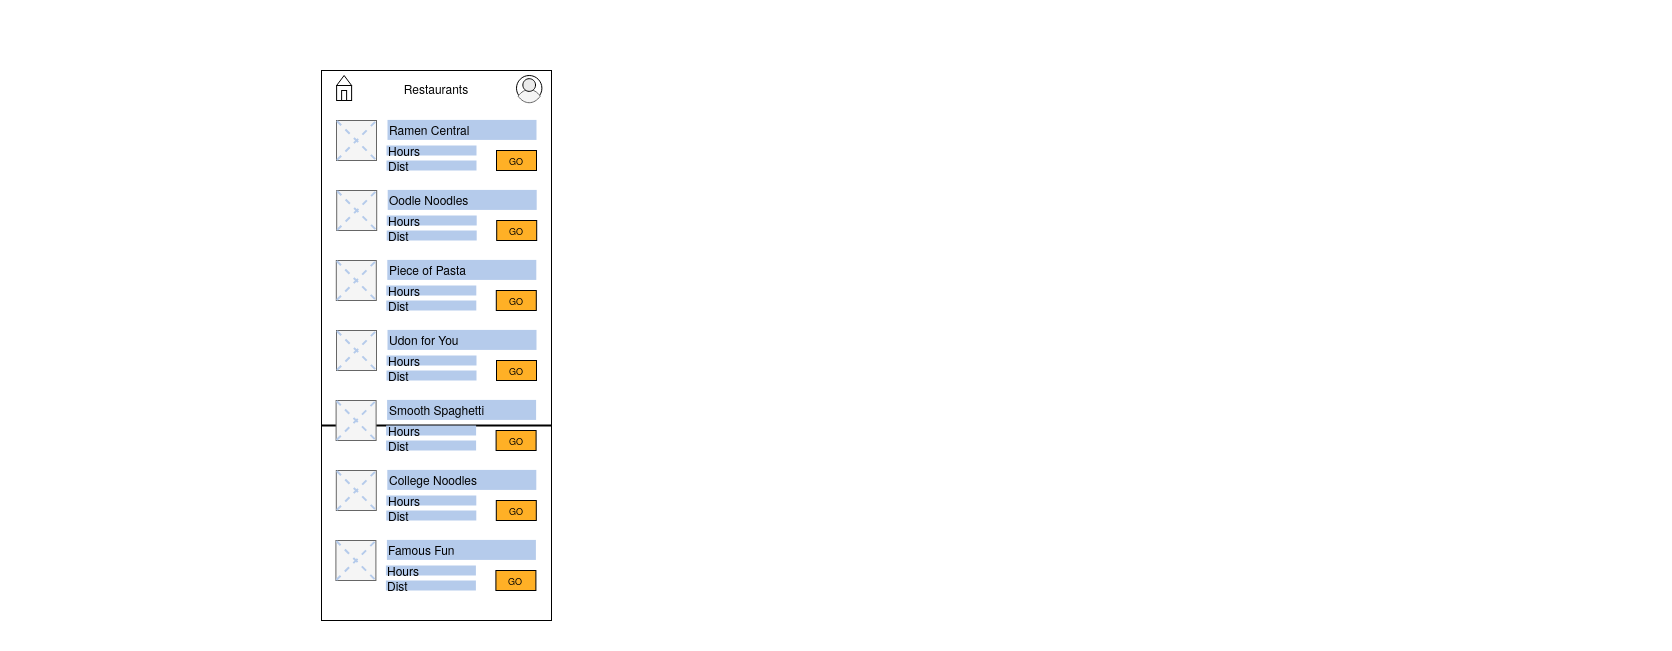

The diagram above was exported from draw.io. Its source (the exported page's mxGraphModel, read from the mxfile embedded in the PNG):
<mxGraphModel dx="1586" dy="908" grid="1" gridSize="10" guides="1" tooltips="1" connect="0" arrows="0" fold="1" page="1" pageScale="1" pageWidth="900" pageHeight="1600" math="0" shadow="0">
  <root>
    <mxCell id="0" />
    <mxCell id="1" parent="0" />
    <mxCell id="2" value="" style="rounded=0;whiteSpace=wrap;html=1;" vertex="1" parent="1">
      <mxGeometry x="410" y="90" width="230" height="550" as="geometry" />
    </mxCell>
    <mxCell id="3" value="" style="line;strokeWidth=2;html=1;" vertex="1" parent="1">
      <mxGeometry x="410" y="440" width="230" height="10" as="geometry" />
    </mxCell>
    <mxCell id="4" value="" style="group;aspect=fixed;" vertex="1" connectable="0" parent="1">
      <mxGeometry x="605" y="95" width="25.41" height="29.38" as="geometry" />
    </mxCell>
    <mxCell id="5" value="" style="ellipse;whiteSpace=wrap;html=1;aspect=fixed;strokeColor=default;fillColor=#FFFFFF;" vertex="1" parent="4">
      <mxGeometry width="25.40742901015969" height="25.40742901015969" as="geometry" />
    </mxCell>
    <mxCell id="6" value="" style="whiteSpace=wrap;html=1;shape=mxgraph.basic.pointed_oval;strokeColor=#666666;fillColor=#f5f5f5;rotation=90;fontColor=#333333;" vertex="1" parent="4">
      <mxGeometry x="3.9703125" y="9.528648648648646" width="17.469375" height="22.23351351351351" as="geometry" />
    </mxCell>
    <mxCell id="7" value="" style="ellipse;whiteSpace=wrap;html=1;aspect=fixed;strokeColor=default;fillColor=#EBEBEB;" vertex="1" parent="4">
      <mxGeometry x="6.3525" y="3.1762162162162157" width="12.703714505079844" height="12.703714505079844" as="geometry" />
    </mxCell>
    <mxCell id="8" value="" style="group;aspect=fixed;" vertex="1" connectable="0" parent="1">
      <mxGeometry x="425.11" y="95" width="15" height="25" as="geometry" />
    </mxCell>
    <mxCell id="9" value="" style="rounded=0;whiteSpace=wrap;html=1;fontSize=9;strokeColor=default;fillColor=#FFFFFF;align=center;verticalAlign=middle;container=0;" vertex="1" parent="8">
      <mxGeometry y="10" width="15" height="15" as="geometry" />
    </mxCell>
    <mxCell id="10" value="" style="rounded=0;whiteSpace=wrap;html=1;fontSize=9;strokeColor=default;fillColor=#FFFFFF;align=center;verticalAlign=middle;container=0;" vertex="1" parent="8">
      <mxGeometry x="5" y="15" width="5" height="10" as="geometry" />
    </mxCell>
    <mxCell id="11" value="" style="triangle;whiteSpace=wrap;html=1;fontSize=9;strokeColor=default;fillColor=#FFFFFF;align=center;verticalAlign=middle;rotation=-90;container=0;" vertex="1" parent="8">
      <mxGeometry x="2.5" y="-2.5" width="10" height="15" as="geometry" />
    </mxCell>
    <mxCell id="12" value="&lt;div align=&quot;center&quot;&gt;&lt;font style=&quot;font-size: 12px&quot;&gt;Restaurants&lt;/font&gt;&lt;/div&gt;" style="rounded=0;whiteSpace=wrap;html=1;fontSize=9;strokeColor=none;fillColor=#FFFFFF;align=center;verticalAlign=middle;" vertex="1" parent="1">
      <mxGeometry x="460.40999999999997" y="97.28" width="129.59" height="20.44" as="geometry" />
    </mxCell>
    <mxCell id="13" value="" style="group" vertex="1" connectable="0" parent="1">
      <mxGeometry x="425" y="140" width="200" height="50" as="geometry" />
    </mxCell>
    <mxCell id="14" value="&lt;div align=&quot;left&quot;&gt;Hours&lt;/div&gt;" style="rounded=0;whiteSpace=wrap;html=1;align=left;strokeColor=none;fillColor=#B5CBEB;container=0;verticalAlign=middle;" vertex="1" parent="13">
      <mxGeometry x="50" y="25" width="90" height="10" as="geometry" />
    </mxCell>
    <mxCell id="15" value="Dist" style="rounded=0;whiteSpace=wrap;html=1;align=left;strokeColor=none;fillColor=#B5CBEB;container=0;verticalAlign=middle;" vertex="1" parent="13">
      <mxGeometry x="50" y="40" width="90" height="10" as="geometry" />
    </mxCell>
    <mxCell id="16" value="GO" style="rounded=0;whiteSpace=wrap;html=1;fontSize=9;strokeColor=default;fillColor=#FFB026;align=center;verticalAlign=middle;container=0;" vertex="1" parent="13">
      <mxGeometry x="160" y="30" width="40" height="20" as="geometry" />
    </mxCell>
    <mxCell id="17" value="" style="rounded=0;whiteSpace=wrap;html=1;fillColor=#f5f5f5;strokeColor=#666666;fontColor=#333333;container=0;" vertex="1" parent="13">
      <mxGeometry width="40" height="40" as="geometry" />
    </mxCell>
    <mxCell id="18" value="" style="line;strokeWidth=2;html=1;rotation=45;strokeColor=#B5CBEB;dashed=1;container=0;" vertex="1" parent="13">
      <mxGeometry x="-7.647058823529392" y="19.411764705882348" width="55.294117647058826" height="1.1764705882352937" as="geometry" />
    </mxCell>
    <mxCell id="19" value="" style="line;strokeWidth=2;html=1;rotation=-45;strokeColor=#B5CBEB;dashed=1;container=0;" vertex="1" parent="13">
      <mxGeometry x="-7.647058823529392" y="19.411764705882348" width="55.294117647058826" height="1.1764705882352937" as="geometry" />
    </mxCell>
    <mxCell id="20" value="Ramen Central" style="rounded=0;whiteSpace=wrap;html=1;fontSize=12;strokeColor=none;fillColor=#B5CBEB;align=left;verticalAlign=middle;" vertex="1" parent="13">
      <mxGeometry x="51" y="-0.5900000000000034" width="149" height="20" as="geometry" />
    </mxCell>
    <mxCell id="21" value="" style="group" vertex="1" connectable="0" parent="1">
      <mxGeometry x="425.2" y="210" width="200" height="50" as="geometry" />
    </mxCell>
    <mxCell id="22" value="&lt;div align=&quot;left&quot;&gt;Hours&lt;/div&gt;" style="rounded=0;whiteSpace=wrap;html=1;align=left;strokeColor=none;fillColor=#B5CBEB;container=0;verticalAlign=middle;" vertex="1" parent="21">
      <mxGeometry x="50" y="25" width="90" height="10" as="geometry" />
    </mxCell>
    <mxCell id="23" value="Dist" style="rounded=0;whiteSpace=wrap;html=1;align=left;strokeColor=none;fillColor=#B5CBEB;container=0;verticalAlign=middle;" vertex="1" parent="21">
      <mxGeometry x="50" y="40" width="90" height="10" as="geometry" />
    </mxCell>
    <mxCell id="24" value="GO" style="rounded=0;whiteSpace=wrap;html=1;fontSize=9;strokeColor=default;fillColor=#FFB026;align=center;verticalAlign=middle;container=0;" vertex="1" parent="21">
      <mxGeometry x="160" y="30" width="40" height="20" as="geometry" />
    </mxCell>
    <mxCell id="25" value="" style="rounded=0;whiteSpace=wrap;html=1;fillColor=#f5f5f5;strokeColor=#666666;fontColor=#333333;container=0;" vertex="1" parent="21">
      <mxGeometry width="40" height="40" as="geometry" />
    </mxCell>
    <mxCell id="26" value="" style="line;strokeWidth=2;html=1;rotation=45;strokeColor=#B5CBEB;dashed=1;container=0;" vertex="1" parent="21">
      <mxGeometry x="-7.647058823529392" y="19.411764705882348" width="55.294117647058826" height="1.1764705882352937" as="geometry" />
    </mxCell>
    <mxCell id="27" value="" style="line;strokeWidth=2;html=1;rotation=-45;strokeColor=#B5CBEB;dashed=1;container=0;" vertex="1" parent="21">
      <mxGeometry x="-7.647058823529392" y="19.411764705882348" width="55.294117647058826" height="1.1764705882352937" as="geometry" />
    </mxCell>
    <mxCell id="28" value="Oodle Noodles" style="rounded=0;whiteSpace=wrap;html=1;fontSize=12;strokeColor=none;fillColor=#B5CBEB;align=left;verticalAlign=middle;" vertex="1" parent="21">
      <mxGeometry x="51" y="-0.5900000000000034" width="149" height="20" as="geometry" />
    </mxCell>
    <mxCell id="29" value="" style="group" vertex="1" connectable="0" parent="1">
      <mxGeometry x="424.8" y="280" width="200" height="50" as="geometry" />
    </mxCell>
    <mxCell id="30" value="&lt;div align=&quot;left&quot;&gt;Hours&lt;/div&gt;" style="rounded=0;whiteSpace=wrap;html=1;align=left;strokeColor=none;fillColor=#B5CBEB;container=0;verticalAlign=middle;" vertex="1" parent="29">
      <mxGeometry x="50" y="25" width="90" height="10" as="geometry" />
    </mxCell>
    <mxCell id="31" value="Dist" style="rounded=0;whiteSpace=wrap;html=1;align=left;strokeColor=none;fillColor=#B5CBEB;container=0;verticalAlign=middle;" vertex="1" parent="29">
      <mxGeometry x="50" y="40" width="90" height="10" as="geometry" />
    </mxCell>
    <mxCell id="32" value="GO" style="rounded=0;whiteSpace=wrap;html=1;fontSize=9;strokeColor=default;fillColor=#FFB026;align=center;verticalAlign=middle;container=0;" vertex="1" parent="29">
      <mxGeometry x="160" y="30" width="40" height="20" as="geometry" />
    </mxCell>
    <mxCell id="33" value="" style="rounded=0;whiteSpace=wrap;html=1;fillColor=#f5f5f5;strokeColor=#666666;fontColor=#333333;container=0;" vertex="1" parent="29">
      <mxGeometry width="40" height="40" as="geometry" />
    </mxCell>
    <mxCell id="34" value="" style="line;strokeWidth=2;html=1;rotation=45;strokeColor=#B5CBEB;dashed=1;container=0;" vertex="1" parent="29">
      <mxGeometry x="-7.647058823529392" y="19.411764705882348" width="55.294117647058826" height="1.1764705882352937" as="geometry" />
    </mxCell>
    <mxCell id="35" value="" style="line;strokeWidth=2;html=1;rotation=-45;strokeColor=#B5CBEB;dashed=1;container=0;" vertex="1" parent="29">
      <mxGeometry x="-7.647058823529392" y="19.411764705882348" width="55.294117647058826" height="1.1764705882352937" as="geometry" />
    </mxCell>
    <mxCell id="36" value="Piece of Pasta" style="rounded=0;whiteSpace=wrap;html=1;fontSize=12;strokeColor=none;fillColor=#B5CBEB;align=left;verticalAlign=middle;" vertex="1" parent="29">
      <mxGeometry x="51" y="-0.5900000000000034" width="149" height="20" as="geometry" />
    </mxCell>
    <mxCell id="37" value="" style="group" vertex="1" connectable="0" parent="1">
      <mxGeometry x="425" y="350" width="200" height="50" as="geometry" />
    </mxCell>
    <mxCell id="38" value="&lt;div align=&quot;left&quot;&gt;Hours&lt;/div&gt;" style="rounded=0;whiteSpace=wrap;html=1;align=left;strokeColor=none;fillColor=#B5CBEB;container=0;verticalAlign=middle;" vertex="1" parent="37">
      <mxGeometry x="50" y="25" width="90" height="10" as="geometry" />
    </mxCell>
    <mxCell id="39" value="Dist" style="rounded=0;whiteSpace=wrap;html=1;align=left;strokeColor=none;fillColor=#B5CBEB;container=0;verticalAlign=middle;" vertex="1" parent="37">
      <mxGeometry x="50" y="40" width="90" height="10" as="geometry" />
    </mxCell>
    <mxCell id="40" value="GO" style="rounded=0;whiteSpace=wrap;html=1;fontSize=9;strokeColor=default;fillColor=#FFB026;align=center;verticalAlign=middle;container=0;" vertex="1" parent="37">
      <mxGeometry x="160" y="30" width="40" height="20" as="geometry" />
    </mxCell>
    <mxCell id="41" value="" style="rounded=0;whiteSpace=wrap;html=1;fillColor=#f5f5f5;strokeColor=#666666;fontColor=#333333;container=0;" vertex="1" parent="37">
      <mxGeometry width="40" height="40" as="geometry" />
    </mxCell>
    <mxCell id="42" value="" style="line;strokeWidth=2;html=1;rotation=45;strokeColor=#B5CBEB;dashed=1;container=0;" vertex="1" parent="37">
      <mxGeometry x="-7.647058823529392" y="19.411764705882348" width="55.294117647058826" height="1.1764705882352937" as="geometry" />
    </mxCell>
    <mxCell id="43" value="" style="line;strokeWidth=2;html=1;rotation=-45;strokeColor=#B5CBEB;dashed=1;container=0;" vertex="1" parent="37">
      <mxGeometry x="-7.647058823529392" y="19.411764705882348" width="55.294117647058826" height="1.1764705882352937" as="geometry" />
    </mxCell>
    <mxCell id="44" value="Udon for You" style="rounded=0;whiteSpace=wrap;html=1;fontSize=12;strokeColor=none;fillColor=#B5CBEB;align=left;verticalAlign=middle;" vertex="1" parent="37">
      <mxGeometry x="51" y="-0.5900000000000034" width="149" height="20" as="geometry" />
    </mxCell>
    <mxCell id="45" value="" style="group" vertex="1" connectable="0" parent="1">
      <mxGeometry x="424.6" y="420" width="200" height="50" as="geometry" />
    </mxCell>
    <mxCell id="46" value="&lt;div align=&quot;left&quot;&gt;Hours&lt;/div&gt;" style="rounded=0;whiteSpace=wrap;html=1;align=left;strokeColor=none;fillColor=#B5CBEB;container=0;verticalAlign=middle;" vertex="1" parent="45">
      <mxGeometry x="50" y="25" width="90" height="10" as="geometry" />
    </mxCell>
    <mxCell id="47" value="Dist" style="rounded=0;whiteSpace=wrap;html=1;align=left;strokeColor=none;fillColor=#B5CBEB;container=0;verticalAlign=middle;" vertex="1" parent="45">
      <mxGeometry x="50" y="40" width="90" height="10" as="geometry" />
    </mxCell>
    <mxCell id="48" value="GO" style="rounded=0;whiteSpace=wrap;html=1;fontSize=9;strokeColor=default;fillColor=#FFB026;align=center;verticalAlign=middle;container=0;" vertex="1" parent="45">
      <mxGeometry x="160" y="30" width="40" height="20" as="geometry" />
    </mxCell>
    <mxCell id="49" value="" style="rounded=0;whiteSpace=wrap;html=1;fillColor=#f5f5f5;strokeColor=#666666;fontColor=#333333;container=0;" vertex="1" parent="45">
      <mxGeometry width="40" height="40" as="geometry" />
    </mxCell>
    <mxCell id="50" value="" style="line;strokeWidth=2;html=1;rotation=45;strokeColor=#B5CBEB;dashed=1;container=0;" vertex="1" parent="45">
      <mxGeometry x="-7.647058823529392" y="19.411764705882348" width="55.294117647058826" height="1.1764705882352937" as="geometry" />
    </mxCell>
    <mxCell id="51" value="" style="line;strokeWidth=2;html=1;rotation=-45;strokeColor=#B5CBEB;dashed=1;container=0;" vertex="1" parent="45">
      <mxGeometry x="-7.647058823529392" y="19.411764705882348" width="55.294117647058826" height="1.1764705882352937" as="geometry" />
    </mxCell>
    <mxCell id="52" value="Smooth Spaghetti" style="rounded=0;whiteSpace=wrap;html=1;fontSize=12;strokeColor=none;fillColor=#B5CBEB;align=left;verticalAlign=middle;" vertex="1" parent="45">
      <mxGeometry x="51" y="-0.5900000000000034" width="149" height="20" as="geometry" />
    </mxCell>
    <mxCell id="53" value="" style="group" vertex="1" connectable="0" parent="1">
      <mxGeometry x="424.8" y="490" width="200" height="50" as="geometry" />
    </mxCell>
    <mxCell id="54" value="&lt;div align=&quot;left&quot;&gt;Hours&lt;/div&gt;" style="rounded=0;whiteSpace=wrap;html=1;align=left;strokeColor=none;fillColor=#B5CBEB;container=0;verticalAlign=middle;" vertex="1" parent="53">
      <mxGeometry x="50" y="25" width="90" height="10" as="geometry" />
    </mxCell>
    <mxCell id="55" value="Dist" style="rounded=0;whiteSpace=wrap;html=1;align=left;strokeColor=none;fillColor=#B5CBEB;container=0;verticalAlign=middle;" vertex="1" parent="53">
      <mxGeometry x="50" y="40" width="90" height="10" as="geometry" />
    </mxCell>
    <mxCell id="56" value="GO" style="rounded=0;whiteSpace=wrap;html=1;fontSize=9;strokeColor=default;fillColor=#FFB026;align=center;verticalAlign=middle;container=0;" vertex="1" parent="53">
      <mxGeometry x="160" y="30" width="40" height="20" as="geometry" />
    </mxCell>
    <mxCell id="57" value="" style="rounded=0;whiteSpace=wrap;html=1;fillColor=#f5f5f5;strokeColor=#666666;fontColor=#333333;container=0;" vertex="1" parent="53">
      <mxGeometry width="40" height="40" as="geometry" />
    </mxCell>
    <mxCell id="58" value="" style="line;strokeWidth=2;html=1;rotation=45;strokeColor=#B5CBEB;dashed=1;container=0;" vertex="1" parent="53">
      <mxGeometry x="-7.647058823529392" y="19.411764705882348" width="55.294117647058826" height="1.1764705882352937" as="geometry" />
    </mxCell>
    <mxCell id="59" value="" style="line;strokeWidth=2;html=1;rotation=-45;strokeColor=#B5CBEB;dashed=1;container=0;" vertex="1" parent="53">
      <mxGeometry x="-7.647058823529392" y="19.411764705882348" width="55.294117647058826" height="1.1764705882352937" as="geometry" />
    </mxCell>
    <mxCell id="60" value="College Noodles" style="rounded=0;whiteSpace=wrap;html=1;fontSize=12;strokeColor=none;fillColor=#B5CBEB;align=left;verticalAlign=middle;" vertex="1" parent="53">
      <mxGeometry x="51" y="-0.5900000000000034" width="149" height="20" as="geometry" />
    </mxCell>
    <mxCell id="61" value="" style="group" vertex="1" connectable="0" parent="1">
      <mxGeometry x="424.40000000000003" y="560" width="200" height="50" as="geometry" />
    </mxCell>
    <mxCell id="62" value="&lt;div align=&quot;left&quot;&gt;Hours&lt;/div&gt;" style="rounded=0;whiteSpace=wrap;html=1;align=left;strokeColor=none;fillColor=#B5CBEB;container=0;verticalAlign=middle;" vertex="1" parent="61">
      <mxGeometry x="50" y="25" width="90" height="10" as="geometry" />
    </mxCell>
    <mxCell id="63" value="Dist" style="rounded=0;whiteSpace=wrap;html=1;align=left;strokeColor=none;fillColor=#B5CBEB;container=0;verticalAlign=middle;" vertex="1" parent="61">
      <mxGeometry x="50" y="40" width="90" height="10" as="geometry" />
    </mxCell>
    <mxCell id="64" value="GO" style="rounded=0;whiteSpace=wrap;html=1;fontSize=9;strokeColor=default;fillColor=#FFB026;align=center;verticalAlign=middle;container=0;" vertex="1" parent="61">
      <mxGeometry x="160" y="30" width="40" height="20" as="geometry" />
    </mxCell>
    <mxCell id="65" value="" style="rounded=0;whiteSpace=wrap;html=1;fillColor=#f5f5f5;strokeColor=#666666;fontColor=#333333;container=0;" vertex="1" parent="61">
      <mxGeometry width="40" height="40" as="geometry" />
    </mxCell>
    <mxCell id="66" value="" style="line;strokeWidth=2;html=1;rotation=45;strokeColor=#B5CBEB;dashed=1;container=0;" vertex="1" parent="61">
      <mxGeometry x="-7.647058823529392" y="19.411764705882348" width="55.294117647058826" height="1.1764705882352937" as="geometry" />
    </mxCell>
    <mxCell id="67" value="" style="line;strokeWidth=2;html=1;rotation=-45;strokeColor=#B5CBEB;dashed=1;container=0;" vertex="1" parent="61">
      <mxGeometry x="-7.647058823529392" y="19.411764705882348" width="55.294117647058826" height="1.1764705882352937" as="geometry" />
    </mxCell>
    <mxCell id="68" value="Famous Fun" style="rounded=0;whiteSpace=wrap;html=1;fontSize=12;strokeColor=none;fillColor=#B5CBEB;align=left;verticalAlign=middle;" vertex="1" parent="61">
      <mxGeometry x="51" y="-0.5900000000000034" width="149" height="20" as="geometry" />
    </mxCell>
  </root>
</mxGraphModel>